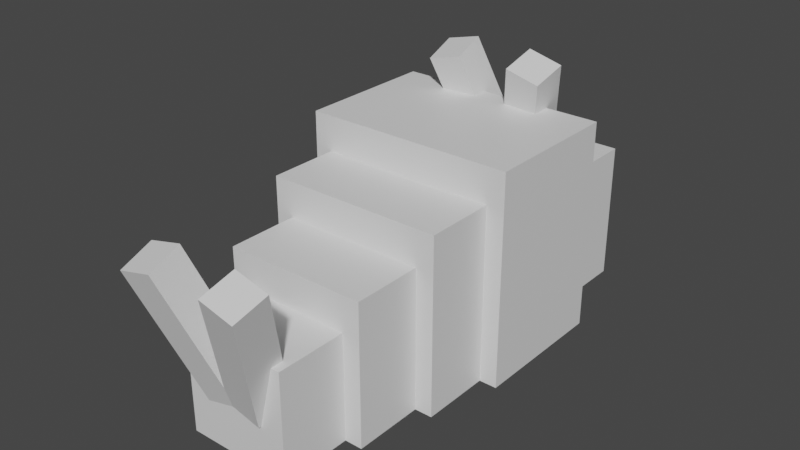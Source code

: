 # Source: venipede.blend  (saved by Blender 2.81.16; exported with 4.5.12 LTS)
import bpy
from mathutils import Matrix  # noqa: F401  (used for matrix-valued properties, if any)

bpy.ops.wm.read_factory_settings(use_empty=True)
scene = bpy.context.scene
scene.name = 'Scene'

# ---- collections
col_collection = bpy.data.collections.new('Collection'); scene.collection.children.link(col_collection)

# ---- materials (node trees are filled in below, after node groups)
mat_default_obj = bpy.data.materials.new('Default OBJ')
mat_default_obj.use_transparent_shadow = False

# ---- material node trees
mat_default_obj.use_nodes = True; mat_default_obj.node_tree.nodes.clear()
_N = mat_default_obj.node_tree.nodes; _L = mat_default_obj.node_tree.links
n0 = _N.new('ShaderNodeOutputMaterial'); n0.name = 'Material Output'; n0.location = (300, 300)
n1 = _N.new('ShaderNodeBsdfPrincipled'); n1.name = 'Principled BSDF'; n1.location = (10, 300)
n1.distribution = 'GGX'
n1.subsurface_method = 'BURLEY'
n1.inputs[3].default_value = 1.45
n1.inputs[27].default_value = (0.0, 0.0, 0.0, 1.0)
n1.inputs[28].default_value = 1.0
_L.new(n1.outputs[0], n0.inputs[0])
n0.is_active_output = True

# ---- world
world_world = bpy.data.worlds.new('World'); scene.world = world_world
world_world.use_nodes = True; world_world.node_tree.nodes.clear()
_N = world_world.node_tree.nodes; _L = world_world.node_tree.links
n0 = _N.new('ShaderNodeOutputWorld'); n0.name = 'World Output'; n0.location = (300, 300)
n1 = _N.new('ShaderNodeBackground'); n1.name = 'Background'; n1.location = (10, 300)
n1.inputs[0].default_value = (0.05088, 0.05088, 0.05088, 1.0)
_L.new(n1.outputs[0], n0.inputs[0])
n0.is_active_output = True
world_world.color = (0.05088, 0.05088, 0.05088)
world_world.use_sun_shadow = False
world_world.sun_shadow_jitter_overblur = 0.0

# ---- meshes
me_head = bpy.data.meshes.new('head')
me_head.from_pydata([(0.125, -0.1875, -0.1875), (-0.125, -0.1875, -0.1875), (-0.125, 0.0625, -0.1875), (0.125, 0.0625, -0.1875), (-0.125, -0.1875, 0.0625), (0.125, -0.1875, 0.0625), (0.125, 0.0625, 0.0625), (-0.125, 0.0625, 0.0625)], [], [(0, 1, 2, 3), (4, 5, 6, 7), (3, 2, 7, 6), (5, 4, 1, 0), (5, 0, 3, 6), (1, 4, 7, 2)])
_uv = me_head.uv_layers.new(name='UVMap')
_uv.uv.foreach_set('vector', [0.03884, 0.6522, 0.07767, 0.6522, 0.07767, 0.8261, 0.03884, 0.8261, 0.1165, 0.6522, 0.1553, 0.6522, 0.1553, 0.8261, 0.1165, 0.8261, 0.03884, 0.8261, 0.07767, 0.8261, 0.07767, 1.0, 0.03884, 1.0, 0.07767, 0.8261, 0.1165, 0.8261, 0.1165, 1.0, 0.07767, 1.0, 0.0, 0.6522, 0.03884, 0.6522, 0.03884, 0.8261, 0.0, 0.8261, 0.07767, 0.6522, 0.1165, 0.6522, 0.1165, 0.8261, 0.07767, 0.8261])
me_head.materials.append(mat_default_obj)
me_head.use_remesh_fix_poles = True
me_head.use_remesh_preserve_attributes = False
me_head.use_mirror_vertex_groups = False
me_head.update()
me_hornright = bpy.data.meshes.new('hornright')
me_hornright.from_pydata([(0.004191, -0.1124, -0.07024), (-0.05645, -0.09725, -0.07024), (0.0007319, 0.1321, 0.01115), (0.06138, 0.117, 0.01115), (-0.06138, -0.117, -0.01115), (-0.0007321, -0.1321, -0.01115), (0.05645, 0.09725, 0.07024), (-0.00419, 0.1124, 0.07024)], [], [(0, 1, 2, 3), (4, 5, 6, 7), (3, 2, 7, 6), (5, 4, 1, 0), (5, 0, 3, 6), (1, 4, 7, 2)])
_uv = me_hornright.uv_layers.new(name='UVMap')
_uv.uv.foreach_set('vector', [0.009709, 0.0, 0.01942, 0.0, 0.01942, 0.1739, 0.009709, 0.1739, 0.02913, 0.0, 0.03884, 0.0, 0.03884, 0.1739, 0.02913, 0.1739, 0.009709, 0.1739, 0.01942, 0.1739, 0.01942, 0.2174, 0.009709, 0.2174, 0.01942, 0.1739, 0.02913, 0.1739, 0.02913, 0.2174, 0.01942, 0.2174, 0.0, 0.0, 0.009709, 0.0, 0.009709, 0.1739, 0.0, 0.1739, 0.01942, 0.0, 0.02913, 0.0, 0.02913, 0.1739, 0.01942, 0.1739])
me_hornright.materials.append(mat_default_obj)
me_hornright.use_remesh_fix_poles = True
me_hornright.use_remesh_preserve_attributes = False
me_hornright.use_mirror_vertex_groups = False
me_hornright.update()
me_hornleft = bpy.data.meshes.new('hornleft')
me_hornleft.from_pydata([(0.05645, -0.09725, -0.07024), (-0.00419, -0.1124, -0.07024), (-0.06138, 0.117, 0.01115), (-0.0007325, 0.1321, 0.01115), (0.0007325, -0.1321, -0.01115), (0.06138, -0.117, -0.01115), (0.004191, 0.1124, 0.07024), (-0.05645, 0.09725, 0.07024)], [], [(0, 1, 2, 3), (4, 5, 6, 7), (3, 2, 7, 6), (5, 4, 1, 0), (5, 0, 3, 6), (1, 4, 7, 2)])
_uv = me_hornleft.uv_layers.new(name='UVMap')
_uv.uv.foreach_set('vector', [0.009709, 0.0, 0.01942, 0.0, 0.01942, 0.1739, 0.009709, 0.1739, 0.02913, 0.0, 0.03884, 0.0, 0.03884, 0.1739, 0.02913, 0.1739, 0.009709, 0.1739, 0.01942, 0.1739, 0.01942, 0.2174, 0.009709, 0.2174, 0.01942, 0.1739, 0.02913, 0.1739, 0.02913, 0.2174, 0.01942, 0.2174, 0.0, 0.0, 0.009709, 0.0, 0.009709, 0.1739, 0.0, 0.1739, 0.01942, 0.0, 0.02913, 0.0, 0.02913, 0.1739, 0.01942, 0.1739])
me_hornleft.materials.append(mat_default_obj)
me_hornleft.use_remesh_fix_poles = True
me_hornleft.use_remesh_preserve_attributes = False
me_hornleft.use_mirror_vertex_groups = False
me_hornleft.update()
me_tailleft = bpy.data.meshes.new('tailleft')
me_tailleft.from_pydata([(0.05645, -0.09725, -0.07024), (-0.00419, -0.1124, -0.07024), (-0.06138, 0.117, 0.01115), (-0.000732, 0.1321, 0.01115), (0.000732, -0.1321, -0.01115), (0.06138, -0.117, -0.01115), (0.00419, 0.1124, 0.07024), (-0.05645, 0.09725, 0.07024)], [], [(0, 1, 2, 3), (4, 5, 6, 7), (3, 2, 7, 6), (5, 4, 1, 0), (5, 0, 3, 6), (1, 4, 7, 2)])
_uv = me_tailleft.uv_layers.new(name='UVMap')
_uv.uv.foreach_set('vector', [0.009709, 0.0, 0.01942, 0.0, 0.01942, 0.1739, 0.009709, 0.1739, 0.02913, 0.0, 0.03884, 0.0, 0.03884, 0.1739, 0.02913, 0.1739, 0.009709, 0.1739, 0.01942, 0.1739, 0.01942, 0.2174, 0.009709, 0.2174, 0.01942, 0.1739, 0.02913, 0.1739, 0.02913, 0.2174, 0.01942, 0.2174, 0.0, 0.0, 0.009709, 0.0, 0.009709, 0.1739, 0.0, 0.1739, 0.01942, 0.0, 0.02913, 0.0, 0.02913, 0.1739, 0.01942, 0.1739])
me_tailleft.materials.append(mat_default_obj)
me_tailleft.use_remesh_fix_poles = True
me_tailleft.use_remesh_preserve_attributes = False
me_tailleft.use_mirror_vertex_groups = False
me_tailleft.update()
me_bodymidend = bpy.data.meshes.new('bodymidend')
me_bodymidend.from_pydata([(0.125, -0.125, -0.09375), (-0.125, -0.125, -0.09375), (-0.125, 0.125, -0.09375), (0.125, 0.125, -0.09375), (-0.125, -0.125, 0.09375), (0.125, -0.125, 0.09375), (0.125, 0.125, 0.09375), (-0.125, 0.125, 0.09375)], [], [(0, 1, 2, 3), (4, 5, 6, 7), (3, 2, 7, 6), (5, 4, 1, 0), (5, 0, 3, 6), (1, 4, 7, 2)])
_uv = me_bodymidend.uv_layers.new(name='UVMap')
_uv.uv.foreach_set('vector', [0.7379, 0.6957, 0.7767, 0.6957, 0.7767, 0.8696, 0.7379, 0.8696, 0.8058, 0.6957, 0.8447, 0.6957, 0.8447, 0.8696, 0.8058, 0.8696, 0.7379, 0.8696, 0.7767, 0.8696, 0.7767, 1.0, 0.7379, 1.0, 0.7767, 0.8696, 0.8155, 0.8696, 0.8155, 1.0, 0.7767, 1.0, 0.7087, 0.6957, 0.7379, 0.6957, 0.7379, 0.8696, 0.7087, 0.8696, 0.7767, 0.6957, 0.8058, 0.6957, 0.8058, 0.8696, 0.7767, 0.8696])
me_bodymidend.materials.append(mat_default_obj)
me_bodymidend.use_remesh_fix_poles = True
me_bodymidend.use_remesh_preserve_attributes = False
me_bodymidend.use_mirror_vertex_groups = False
me_bodymidend.update()
me_bodyfront = bpy.data.meshes.new('bodyfront')
me_bodyfront.from_pydata([(0.1875, -0.1875, -0.125), (-0.1875, -0.1875, -0.125), (-0.1875, 0.1875, -0.125), (0.1875, 0.1875, -0.125), (-0.1875, -0.1875, 0.125), (0.1875, -0.1875, 0.125), (0.1875, 0.1875, 0.125), (-0.1875, 0.1875, 0.125)], [], [(0, 1, 2, 3), (4, 5, 6, 7), (3, 2, 7, 6), (5, 4, 1, 0), (5, 0, 3, 6), (1, 4, 7, 2)])
_uv = me_bodyfront.uv_layers.new(name='UVMap')
_uv.uv.foreach_set('vector', [0.3204, 0.5652, 0.3786, 0.5652, 0.3786, 0.8261, 0.3204, 0.8261, 0.4175, 0.5652, 0.4757, 0.5652, 0.4757, 0.8261, 0.4175, 0.8261, 0.3204, 0.8261, 0.3786, 0.8261, 0.3786, 1.0, 0.3204, 1.0, 0.3786, 0.8261, 0.4369, 0.8261, 0.4369, 1.0, 0.3786, 1.0, 0.2816, 0.5652, 0.3204, 0.5652, 0.3204, 0.8261, 0.2816, 0.8261, 0.3786, 0.5652, 0.4175, 0.5652, 0.4175, 0.8261, 0.3786, 0.8261])
me_bodyfront.materials.append(mat_default_obj)
me_bodyfront.use_remesh_fix_poles = True
me_bodyfront.use_remesh_preserve_attributes = False
me_bodyfront.use_mirror_vertex_groups = False
me_bodyfront.update()
me_tailright = bpy.data.meshes.new('tailright')
me_tailright.from_pydata([(0.00419, -0.1124, -0.07024), (-0.05645, -0.09725, -0.07024), (0.0007324, 0.1321, 0.01115), (0.06138, 0.117, 0.01115), (-0.06138, -0.117, -0.01115), (-0.0007326, -0.1321, -0.01115), (0.05645, 0.09725, 0.07024), (-0.004191, 0.1124, 0.07024)], [], [(0, 1, 2, 3), (4, 5, 6, 7), (3, 2, 7, 6), (5, 4, 1, 0), (5, 0, 3, 6), (1, 4, 7, 2)])
_uv = me_tailright.uv_layers.new(name='UVMap')
_uv.uv.foreach_set('vector', [0.009709, 0.0, 0.01942, 0.0, 0.01942, 0.1739, 0.009709, 0.1739, 0.02913, 0.0, 0.03884, 0.0, 0.03884, 0.1739, 0.02913, 0.1739, 0.009709, 0.1739, 0.01942, 0.1739, 0.01942, 0.2174, 0.009709, 0.2174, 0.01942, 0.1739, 0.02913, 0.1739, 0.02913, 0.2174, 0.01942, 0.2174, 0.0, 0.0, 0.009709, 0.0, 0.009709, 0.1739, 0.0, 0.1739, 0.01942, 0.0, 0.02913, 0.0, 0.02913, 0.1739, 0.01942, 0.1739])
me_tailright.materials.append(mat_default_obj)
me_tailright.use_remesh_fix_poles = True
me_tailright.use_remesh_preserve_attributes = False
me_tailright.use_mirror_vertex_groups = False
me_tailright.update()
me_bodymidfront = bpy.data.meshes.new('bodymidfront')
me_bodymidfront.from_pydata([(0.1562, -0.1562, -0.09375), (-0.1562, -0.1562, -0.09375), (-0.1562, 0.1562, -0.09375), (0.1562, 0.1562, -0.09375), (-0.1562, -0.1562, 0.09375), (0.1562, -0.1562, 0.09375), (0.1562, 0.1562, 0.09375), (-0.1562, 0.1562, 0.09375)], [], [(0, 1, 2, 3), (4, 5, 6, 7), (3, 2, 7, 6), (5, 4, 1, 0), (5, 0, 3, 6), (1, 4, 7, 2)])
_uv = me_bodymidfront.uv_layers.new(name='UVMap')
_uv.uv.foreach_set('vector', [0.534, 0.6522, 0.5825, 0.6522, 0.5825, 0.8696, 0.534, 0.8696, 0.6116, 0.6522, 0.6602, 0.6522, 0.6602, 0.8696, 0.6116, 0.8696, 0.534, 0.8696, 0.5825, 0.8696, 0.5825, 1.0, 0.534, 1.0, 0.5825, 0.8696, 0.6311, 0.8696, 0.6311, 1.0, 0.5825, 1.0, 0.5049, 0.6522, 0.534, 0.6522, 0.534, 0.8696, 0.5049, 0.8696, 0.5825, 0.6522, 0.6116, 0.6522, 0.6116, 0.8696, 0.5825, 0.8696])
me_bodymidfront.materials.append(mat_default_obj)
me_bodymidfront.use_remesh_fix_poles = True
me_bodymidfront.use_remesh_preserve_attributes = False
me_bodymidfront.use_mirror_vertex_groups = False
me_bodymidfront.update()
me_bodyend = bpy.data.meshes.new('bodyend')
me_bodyend.from_pydata([(0.09375, -0.09375, -0.09375), (-0.09375, -0.09375, -0.09375), (-0.09375, 0.09375, -0.09375), (0.09375, 0.09375, -0.09375), (-0.09375, -0.09375, 0.09375), (0.09375, -0.09375, 0.09375), (0.09375, 0.09375, 0.09375), (-0.09375, 0.09375, 0.09375)], [], [(0, 1, 2, 3), (4, 5, 6, 7), (3, 2, 7, 6), (5, 4, 1, 0), (5, 0, 3, 6), (1, 4, 7, 2)])
_uv = me_bodyend.uv_layers.new(name='UVMap')
_uv.uv.foreach_set('vector', [0.9126, 0.7391, 0.9417, 0.7391, 0.9417, 0.8696, 0.9126, 0.8696, 0.9709, 0.7391, 1.0, 0.7391, 1.0, 0.8696, 0.9709, 0.8696, 0.9126, 0.8696, 0.9417, 0.8696, 0.9417, 1.0, 0.9126, 1.0, 0.9417, 0.8696, 0.9709, 0.8696, 0.9709, 1.0, 0.9417, 1.0, 0.8835, 0.7391, 0.9126, 0.7391, 0.9126, 0.8696, 0.8835, 0.8696, 0.9417, 0.7391, 0.9709, 0.7391, 0.9709, 0.8696, 0.9417, 0.8696])
me_bodyend.materials.append(mat_default_obj)
me_bodyend.use_remesh_fix_poles = True
me_bodyend.use_remesh_preserve_attributes = False
me_bodyend.use_mirror_vertex_groups = False
me_bodyend.update()

# ---- objects
ob_head = bpy.data.objects.new('head', me_head)
ob_hornright = bpy.data.objects.new('hornright', me_hornright)
ob_hornleft = bpy.data.objects.new('hornleft', me_hornleft)
ob_tailleft = bpy.data.objects.new('tailleft', me_tailleft)
ob_bodymidend = bpy.data.objects.new('bodymidend', me_bodymidend)
ob_bodyfront = bpy.data.objects.new('bodyfront', me_bodyfront)
ob_tailright = bpy.data.objects.new('tailright', me_tailright)
ob_bodymidfront = bpy.data.objects.new('bodymidfront', me_bodymidfront)
ob_bodyend = bpy.data.objects.new('bodyend', me_bodyend)

# ---- transforms, parenting, visibility, modifiers, constraints
ob_head.parent = ob_bodyfront
ob_head.matrix_parent_inverse = Matrix(((1.0, 0.0, 0.0, -0.0), (0.0, -1.629e-07, 1.0, -0.219), (0.0, -1.0, -1.629e-07, 0.0625), (-0.0, 0.0, -0.0, 1.0)))
ob_head.location = (0.0, 0.1875, 0.219)
ob_head.rotation_euler = (1.571, -0.0, 0.0)
ob_head.lineart.crease_threshold = 0.0
ob_hornright.parent = ob_head
ob_hornright.matrix_parent_inverse = Matrix(((1.0, 0.0, 0.0, -0.0), (0.0, -1.629e-07, 1.0, -0.219), (0.0, -1.0, -1.629e-07, 0.1875), (-0.0, 0.0, -0.0, 1.0)))
ob_hornright.location = (0.05101, 0.2039, 0.3652)
ob_hornright.rotation_euler = (1.571, -0.0, 0.0)
ob_hornright.lineart.crease_threshold = 0.0
ob_hornleft.parent = ob_head
ob_hornleft.matrix_parent_inverse = Matrix(((1.0, 0.0, 0.0, -0.0), (0.0, -1.629e-07, 1.0, -0.219), (0.0, -1.0, -1.629e-07, 0.1875), (-0.0, 0.0, -0.0, 1.0)))
ob_hornleft.location = (-0.05101, 0.2039, 0.3652)
ob_hornleft.rotation_euler = (1.571, -0.0, 0.0)
ob_hornleft.lineart.crease_threshold = 0.0
ob_tailleft.parent = ob_bodyend
ob_tailleft.matrix_parent_inverse = Matrix(((1.0, 0.0, 0.0, -0.0), (0.0, -1.629e-07, 1.0, -0.1252), (-0.0, -1.0, -1.629e-07, -0.3437), (-0.0, 0.0, -0.0, 1.0)))
ob_tailleft.location = (-0.05226, -0.453, 0.2411)
ob_tailleft.rotation_euler = (1.571, -0.0, 0.0)
ob_tailleft.lineart.crease_threshold = 0.0
ob_bodymidend.parent = ob_bodymidfront
ob_bodymidend.matrix_parent_inverse = Matrix(((1.0, 0.0, 0.0, -0.0), (0.0, -1.629e-07, 1.0, -0.1877), (-0.0, -1.0, -1.629e-07, -0.09375), (-0.0, 0.0, -0.0, 1.0)))
ob_bodymidend.location = (0.0, -0.2187, 0.1565)
ob_bodymidend.rotation_euler = (1.571, -0.0, 0.0)
ob_bodymidend.lineart.crease_threshold = 0.0
ob_bodyfront.location = (0.0, 0.0625, 0.219)
ob_bodyfront.rotation_euler = (1.571, -0.0, 0.0)
ob_bodyfront.lineart.crease_threshold = 0.0
ob_tailright.parent = ob_bodyend
ob_tailright.matrix_parent_inverse = Matrix(((1.0, 0.0, 0.0, -0.0), (0.0, -1.629e-07, 1.0, -0.1252), (-0.0, -1.0, -1.629e-07, -0.3437), (-0.0, 0.0, -0.0, 1.0)))
ob_tailright.location = (0.05226, -0.453, 0.2411)
ob_tailright.rotation_euler = (1.571, -0.0, 0.0)
ob_tailright.lineart.crease_threshold = 0.0
ob_bodymidfront.parent = ob_bodyfront
ob_bodymidfront.matrix_parent_inverse = Matrix(((1.0, 0.0, 0.0, -0.0), (0.0, -1.629e-07, 1.0, -0.219), (0.0, -1.0, -1.629e-07, 0.0625), (-0.0, 0.0, -0.0, 1.0)))
ob_bodymidfront.location = (0.0, -0.09375, 0.1877)
ob_bodymidfront.rotation_euler = (1.571, -0.0, 0.0)
ob_bodymidfront.lineart.crease_threshold = 0.0
ob_bodyend.parent = ob_bodymidend
ob_bodyend.matrix_parent_inverse = Matrix(((1.0, 0.0, 0.0, -0.0), (0.0, -1.629e-07, 1.0, -0.1565), (-0.0, -1.0, -1.629e-07, -0.2187), (-0.0, 0.0, -0.0, 1.0)))
ob_bodyend.location = (0.0, -0.3437, 0.1252)
ob_bodyend.rotation_euler = (1.571, -0.0, 0.0)
ob_bodyend.lineart.crease_threshold = 0.0

# ---- collection membership
col_collection.objects.link(ob_head)
col_collection.objects.link(ob_hornright)
col_collection.objects.link(ob_hornleft)
col_collection.objects.link(ob_tailleft)
col_collection.objects.link(ob_bodymidend)
col_collection.objects.link(ob_bodyfront)
col_collection.objects.link(ob_tailright)
col_collection.objects.link(ob_bodymidfront)
col_collection.objects.link(ob_bodyend)

# ---- scene / render settings (as saved in the file)
scene.frame_start = 1; scene.frame_end = 250; scene.frame_set(1)
scene.render.engine = 'BLENDER_EEVEE_NEXT'
scene.cycles.use_denoising = False
scene.cycles.samples = 128
scene.cycles.sampling_pattern = 'TABULATED_SOBOL'
scene.cycles.use_adaptive_sampling = False
scene.cycles.use_light_tree = False
scene.view_settings.view_transform = 'Filmic'
bpy.context.view_layer.update()

# ---- added for rendering (the .blend has no active camera and no usable light): camera, sun
cam_auto = bpy.data.cameras.new('AutoCamera')
cam_auto.lens = 50.0
cam_auto.sensor_width = 36.0
cam_auto.clip_end = 1000.0
ob_auto_camera = bpy.data.objects.new('AutoCamera', cam_auto)
scene.collection.objects.link(ob_auto_camera)
ob_auto_camera.location = (0.998413, -1.27221, 1.06315)
ob_auto_camera.rotation_euler = (1.09748, -7.21219e-08, 0.694738)
scene.camera = ob_auto_camera
light_auto_sun = bpy.data.lights.new('AutoSun', 'SUN')
light_auto_sun.energy = 3.0
light_auto_sun.angle = 0.0523599
ob_auto_sun = bpy.data.objects.new('AutoSun', light_auto_sun)
scene.collection.objects.link(ob_auto_sun)
ob_auto_sun.rotation_euler = (0.872665, 0.174533, 0.523599)
bpy.context.view_layer.update()

